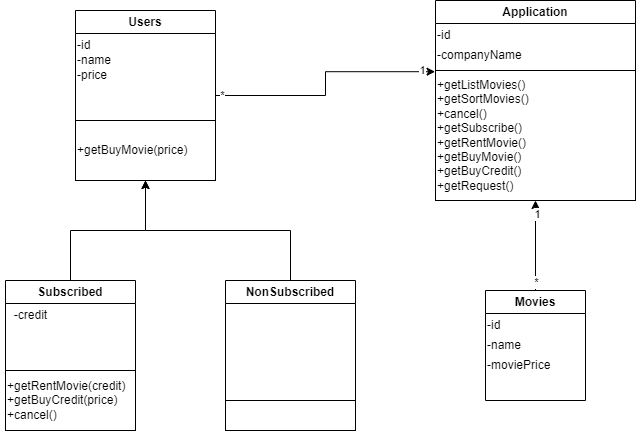

The diagram above was exported from draw.io. Its source (the exported page's mxGraphModel, read from the mxfile embedded in the PNG):
<mxGraphModel dx="1235" dy="638" grid="1" gridSize="10" guides="1" tooltips="1" connect="1" arrows="1" fold="1" page="1" pageScale="1" pageWidth="827" pageHeight="1169" background="#ffffff" math="0" shadow="0">
  <root>
    <mxCell id="0" />
    <mxCell id="1" parent="0" />
    <mxCell id="-p1GmpX1Lonb0VeJ4Whc-1" value="Users" style="swimlane;whiteSpace=wrap;html=1;labelBackgroundColor=#FFFFFF;" parent="1" vertex="1">
      <mxGeometry x="110" y="10" width="140" height="170" as="geometry" />
    </mxCell>
    <mxCell id="-p1GmpX1Lonb0VeJ4Whc-2" value="-id" style="text;html=1;align=left;verticalAlign=middle;resizable=0;points=[];autosize=1;strokeColor=none;fillColor=none;" parent="-p1GmpX1Lonb0VeJ4Whc-1" vertex="1">
      <mxGeometry y="20" width="40" height="30" as="geometry" />
    </mxCell>
    <mxCell id="-p1GmpX1Lonb0VeJ4Whc-4" value="-name" style="text;html=1;align=left;verticalAlign=middle;resizable=0;points=[];autosize=1;strokeColor=none;fillColor=none;" parent="-p1GmpX1Lonb0VeJ4Whc-1" vertex="1">
      <mxGeometry y="35" width="60" height="30" as="geometry" />
    </mxCell>
    <mxCell id="Zq05bmK1eZKCuYMA-wdB-17" value="-price" style="text;html=1;align=left;verticalAlign=middle;resizable=0;points=[];autosize=1;strokeColor=none;fillColor=none;" vertex="1" parent="-p1GmpX1Lonb0VeJ4Whc-1">
      <mxGeometry y="50" width="50" height="30" as="geometry" />
    </mxCell>
    <mxCell id="Zq05bmK1eZKCuYMA-wdB-22" value="+getBuyMovie(price)&lt;br&gt;" style="rounded=0;whiteSpace=wrap;html=1;align=left;labelBackgroundColor=default;" vertex="1" parent="-p1GmpX1Lonb0VeJ4Whc-1">
      <mxGeometry y="110" width="140" height="60" as="geometry" />
    </mxCell>
    <mxCell id="-p1GmpX1Lonb0VeJ4Whc-5" value="Application" style="swimlane;whiteSpace=wrap;html=1;noLabel=0;portConstraintRotation=0;backgroundOutline=0;autosize=0;fixedWidth=0;labelBackgroundColor=default;" parent="1" vertex="1">
      <mxGeometry x="470" width="200" height="200" as="geometry" />
    </mxCell>
    <mxCell id="-p1GmpX1Lonb0VeJ4Whc-6" value="-id" style="text;html=1;align=left;verticalAlign=middle;resizable=0;points=[];autosize=1;strokeColor=none;fillColor=none;" parent="-p1GmpX1Lonb0VeJ4Whc-5" vertex="1">
      <mxGeometry y="20" width="40" height="30" as="geometry" />
    </mxCell>
    <mxCell id="-p1GmpX1Lonb0VeJ4Whc-7" value="-companyName" style="text;html=1;align=left;verticalAlign=middle;resizable=0;points=[];autosize=1;strokeColor=none;fillColor=none;" parent="-p1GmpX1Lonb0VeJ4Whc-5" vertex="1">
      <mxGeometry y="40" width="110" height="30" as="geometry" />
    </mxCell>
    <mxCell id="Zq05bmK1eZKCuYMA-wdB-5" value="+getListMovies()&lt;br&gt;+getSortMovies()&lt;br&gt;+cancel()&lt;br&gt;+getSubscribe()&lt;br&gt;+getRentMovie()&lt;br&gt;+getBuyMovie()&lt;br&gt;+getBuyCredit()&lt;br&gt;+getRequest()" style="rounded=0;whiteSpace=wrap;html=1;noLabel=0;backgroundOutline=0;align=left;labelBackgroundColor=default;" vertex="1" parent="-p1GmpX1Lonb0VeJ4Whc-5">
      <mxGeometry y="70" width="200" height="130" as="geometry" />
    </mxCell>
    <mxCell id="Zq05bmK1eZKCuYMA-wdB-2" style="edgeStyle=orthogonalEdgeStyle;rounded=0;orthogonalLoop=1;jettySize=auto;html=1;exitX=0.5;exitY=0;exitDx=0;exitDy=0;entryX=0.5;entryY=1;entryDx=0;entryDy=0;" edge="1" parent="1" source="-p1GmpX1Lonb0VeJ4Whc-9" target="-p1GmpX1Lonb0VeJ4Whc-5">
      <mxGeometry relative="1" as="geometry" />
    </mxCell>
    <mxCell id="Zq05bmK1eZKCuYMA-wdB-23" value="1" style="edgeLabel;html=1;align=center;verticalAlign=middle;resizable=0;points=[];" vertex="1" connectable="0" parent="Zq05bmK1eZKCuYMA-wdB-2">
      <mxGeometry x="0.7221" y="-1" relative="1" as="geometry">
        <mxPoint as="offset" />
      </mxGeometry>
    </mxCell>
    <mxCell id="Zq05bmK1eZKCuYMA-wdB-24" value="*" style="edgeLabel;html=1;align=center;verticalAlign=middle;resizable=0;points=[];" vertex="1" connectable="0" parent="Zq05bmK1eZKCuYMA-wdB-2">
      <mxGeometry x="-0.7959" relative="1" as="geometry">
        <mxPoint as="offset" />
      </mxGeometry>
    </mxCell>
    <mxCell id="-p1GmpX1Lonb0VeJ4Whc-9" value="Movies" style="swimlane;whiteSpace=wrap;html=1;labelBackgroundColor=#FFFFFF;separatorColor=none;backgroundOutline=1;labelBorderColor=none;" parent="1" vertex="1">
      <mxGeometry x="520" y="290" width="100" height="110" as="geometry" />
    </mxCell>
    <mxCell id="-p1GmpX1Lonb0VeJ4Whc-10" value="-id" style="text;html=1;align=left;verticalAlign=middle;resizable=0;points=[];autosize=1;strokeColor=none;fillColor=none;" parent="-p1GmpX1Lonb0VeJ4Whc-9" vertex="1">
      <mxGeometry y="20" width="40" height="30" as="geometry" />
    </mxCell>
    <mxCell id="-p1GmpX1Lonb0VeJ4Whc-11" value="-name" style="text;html=1;align=left;verticalAlign=middle;resizable=0;points=[];autosize=1;strokeColor=none;fillColor=none;" parent="-p1GmpX1Lonb0VeJ4Whc-9" vertex="1">
      <mxGeometry y="40" width="60" height="30" as="geometry" />
    </mxCell>
    <mxCell id="Zq05bmK1eZKCuYMA-wdB-19" value="-moviePrice" style="text;html=1;align=left;verticalAlign=middle;resizable=0;points=[];autosize=1;strokeColor=none;fillColor=none;" vertex="1" parent="-p1GmpX1Lonb0VeJ4Whc-9">
      <mxGeometry y="60" width="90" height="30" as="geometry" />
    </mxCell>
    <mxCell id="Zq05bmK1eZKCuYMA-wdB-16" style="edgeStyle=orthogonalEdgeStyle;rounded=0;orthogonalLoop=1;jettySize=auto;html=1;exitX=0.5;exitY=0;exitDx=0;exitDy=0;entryX=0.5;entryY=1;entryDx=0;entryDy=0;" edge="1" parent="1" source="-p1GmpX1Lonb0VeJ4Whc-21" target="-p1GmpX1Lonb0VeJ4Whc-1">
      <mxGeometry relative="1" as="geometry" />
    </mxCell>
    <mxCell id="-p1GmpX1Lonb0VeJ4Whc-21" value="NonSubscribed" style="swimlane;whiteSpace=wrap;html=1;labelBackgroundColor=default;" parent="1" vertex="1">
      <mxGeometry x="260" y="280" width="130" height="150" as="geometry" />
    </mxCell>
    <mxCell id="Zq05bmK1eZKCuYMA-wdB-12" value="" style="rounded=0;whiteSpace=wrap;html=1;align=left;labelBackgroundColor=default;" vertex="1" parent="-p1GmpX1Lonb0VeJ4Whc-21">
      <mxGeometry y="120" width="130" height="30" as="geometry" />
    </mxCell>
    <mxCell id="Zq05bmK1eZKCuYMA-wdB-14" style="edgeStyle=orthogonalEdgeStyle;rounded=0;orthogonalLoop=1;jettySize=auto;html=1;exitX=0.5;exitY=0;exitDx=0;exitDy=0;entryX=0.5;entryY=1;entryDx=0;entryDy=0;" edge="1" parent="1" source="-p1GmpX1Lonb0VeJ4Whc-28" target="-p1GmpX1Lonb0VeJ4Whc-1">
      <mxGeometry relative="1" as="geometry" />
    </mxCell>
    <mxCell id="-p1GmpX1Lonb0VeJ4Whc-28" value="Subscribed" style="swimlane;whiteSpace=wrap;html=1;labelBackgroundColor=default;" parent="1" vertex="1">
      <mxGeometry x="40" y="280" width="130" height="150" as="geometry" />
    </mxCell>
    <mxCell id="Zq05bmK1eZKCuYMA-wdB-11" value="+getRentMovie(credit)&lt;br&gt;+getBuyCredit(price)&lt;br&gt;&lt;div style=&quot;&quot;&gt;&lt;span style=&quot;&quot;&gt;+cancel()&lt;/span&gt;&lt;/div&gt;" style="rounded=0;whiteSpace=wrap;html=1;align=left;labelBackgroundColor=default;" vertex="1" parent="-p1GmpX1Lonb0VeJ4Whc-28">
      <mxGeometry y="90" width="130" height="60" as="geometry" />
    </mxCell>
    <mxCell id="Zq05bmK1eZKCuYMA-wdB-18" value="-credit" style="text;html=1;align=center;verticalAlign=middle;resizable=0;points=[];autosize=1;strokeColor=none;fillColor=none;" vertex="1" parent="-p1GmpX1Lonb0VeJ4Whc-28">
      <mxGeometry x="-5" y="20" width="60" height="30" as="geometry" />
    </mxCell>
    <mxCell id="Zq05bmK1eZKCuYMA-wdB-21" style="edgeStyle=orthogonalEdgeStyle;rounded=0;orthogonalLoop=1;jettySize=auto;html=1;exitX=1;exitY=0.5;exitDx=0;exitDy=0;entryX=-0.004;entryY=1.04;entryDx=0;entryDy=0;entryPerimeter=0;" edge="1" parent="1" source="-p1GmpX1Lonb0VeJ4Whc-1" target="-p1GmpX1Lonb0VeJ4Whc-7">
      <mxGeometry relative="1" as="geometry" />
    </mxCell>
    <mxCell id="Zq05bmK1eZKCuYMA-wdB-25" value="1" style="edgeLabel;html=1;align=center;verticalAlign=middle;resizable=0;points=[];" vertex="1" connectable="0" parent="Zq05bmK1eZKCuYMA-wdB-21">
      <mxGeometry x="0.8905" y="2" relative="1" as="geometry">
        <mxPoint as="offset" />
      </mxGeometry>
    </mxCell>
    <mxCell id="Zq05bmK1eZKCuYMA-wdB-26" value="*" style="edgeLabel;html=1;align=center;verticalAlign=middle;resizable=0;points=[];" vertex="1" connectable="0" parent="Zq05bmK1eZKCuYMA-wdB-21">
      <mxGeometry x="-0.9513" y="1" relative="1" as="geometry">
        <mxPoint as="offset" />
      </mxGeometry>
    </mxCell>
  </root>
</mxGraphModel>